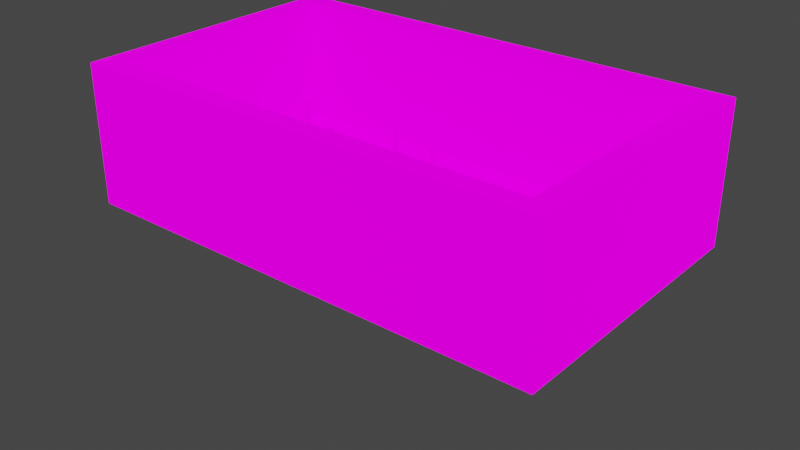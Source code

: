 # Source: destructo_10.blend  (saved by Blender 3.5.10; exported with 4.5.12 LTS)
import bpy
from mathutils import Matrix  # noqa: F401  (used for matrix-valued properties, if any)

bpy.ops.wm.read_factory_settings(use_empty=True)
scene = bpy.context.scene
scene.name = 'Scene'

# ---- images (referenced by path relative to the original .blend; pixels are not part of the script)
import os
ASSET_DIR = os.environ.get("B2B_ASSET_DIR", "")  # directory of the original .blend (textures are referenced by path, not embedded)
HERE = os.path.dirname(os.path.abspath(__file__))  # packed textures are extracted next to this script under _unpacked/

def load_image(name, relpath, width, height, colorspace="sRGB"):
    """Load a texture the original file referenced (path relative to the .blend, or extracted next to this script)."""
    p = next((c for c in (os.path.join(HERE, relpath), os.path.join(ASSET_DIR, relpath)) if relpath and os.path.exists(c)), "")
    if p:
        img = bpy.data.images.load(p, check_existing=True)
        img.name = name
    else:  # same state as the original file: an image datablock whose file is absent (Cycles renders it pink)
        img = bpy.data.images.new(name, width, height)
        img.source = "FILE"
        img.filepath = "//" + (relpath or name)
    img.colorspace_settings.name = colorspace
    return img
img_metalicity_png = load_image('metalicity.png', 'metalicity.png', 1024, 1024, 'sRGB')
img_roughness_png = load_image('roughness.png', 'roughness.png', 1024, 1024, 'sRGB')
img_emission_png_001 = load_image('emission.png.001', 'emission.png', 1024, 1024, 'sRGB')
img_albedo_png_001 = load_image('albedo.png.001', 'albedo.png', 1024, 1024, 'sRGB')

# ---- materials (node trees are filled in below, after node groups)
mat_palette = bpy.data.materials.new('Palette')
mat_palette.alpha_threshold = 0.0
mat_palette.use_backface_culling = True
mat_palette.roughness = 0.5
mat_palette.line_color = (0.0, 0.0, 0.0, 1.0)

# ---- material node trees
mat_palette.use_nodes = True; mat_palette.node_tree.nodes.clear()
_N = mat_palette.node_tree.nodes; _L = mat_palette.node_tree.links
n0 = _N.new('ShaderNodeBsdfPrincipled'); n0.name = 'Principled BSDF'; n0.location = (10, 300)
n0.distribution = 'GGX'
n0.subsurface_method = 'RANDOM_WALK_SKIN'
n0.inputs[3].default_value = 1.45
n0.inputs[13].default_value = 0.15
n0.inputs[28].default_value = 1.0
n1 = _N.new('ShaderNodeSeparateColor'); n1.name = 'Separate Color.001'; n1.location = (-183, 89)
n1.hide = True
n2 = _N.new('ShaderNodeOutputMaterial'); n2.name = 'Material Output'; n2.location = (314, 265)
n2.hide = True
n3 = _N.new('ShaderNodeTexImage'); n3.name = 'Image Texture.002'; n3.location = (-488, 121)
n3.hide = True
n3.image = img_metalicity_png
n4 = _N.new('ShaderNodeSeparateColor'); n4.name = 'Separate Color'; n4.location = (-194, -3)
n4.hide = True
n5 = _N.new('ShaderNodeTexImage'); n5.name = 'Image Texture.003'; n5.location = (-533, -8)
n5.hide = True
n5.image = img_roughness_png
n6 = _N.new('ShaderNodeTexImage'); n6.name = 'Image Texture.001'; n6.location = (-343, -206)
n6.hide = True
n6.image = img_emission_png_001
n7 = _N.new('ShaderNodeTexImage'); n7.name = 'Image Texture'; n7.location = (-287, 243)
n7.hide = True
n7.image = img_albedo_png_001
_L.new(n0.outputs[0], n2.inputs[0])
_L.new(n7.outputs[0], n0.inputs[0])
_L.new(n6.outputs[0], n0.inputs[27])
_L.new(n1.outputs[0], n0.inputs[1])
_L.new(n5.outputs[0], n4.inputs[0])
_L.new(n4.outputs[0], n0.inputs[2])
_L.new(n3.outputs[0], n1.inputs[0])
n2.is_active_output = True

# ---- world
world_world = bpy.data.worlds.new('World'); scene.world = world_world
world_world.use_nodes = True; world_world.node_tree.nodes.clear()
_N = world_world.node_tree.nodes; _L = world_world.node_tree.links
n0 = _N.new('ShaderNodeOutputWorld'); n0.name = 'World Output'; n0.location = (300, 300)
n1 = _N.new('ShaderNodeBackground'); n1.name = 'Background'; n1.location = (10, 300)
n1.inputs[0].default_value = (0.05088, 0.05088, 0.05088, 1.0)
_L.new(n1.outputs[0], n0.inputs[0])
n0.is_active_output = True
world_world.color = (0.05088, 0.05088, 0.05088)
world_world.use_sun_shadow = False
world_world.sun_shadow_jitter_overblur = 0.0

# ---- meshes
me_mesh_dh10_walls = bpy.data.meshes.new('mesh_dh10_walls')
me_mesh_dh10_walls.from_pydata([(29.63, 14.14, 10.46), (29.63, -21.86, 10.46), (29.63, -21.86, -7.653), (29.63, 14.14, -7.653), (-34.37, 14.14, 10.46), (-34.37, 14.14, -7.653), (-34.37, -21.86, 10.46), (-34.37, -21.86, -7.653), (7.079, -18.36, -0.02441), (1.579, -9.709, -0.02441), (-0.04599, 0.1162, -0.02441), (17.48, -19.93, -0.02441), (-8.996, 3.116, -0.02441), (-15.55, -3.109, -0.02441), (-14.95, -11.58, -0.02441), (-27.82, -10.06, -0.02441), (-23.22, -4.484, -0.02441), (-22.1, -15.23, -0.02441), (-24.9, 2.241, -0.02441), (-31.1, -0.05885, -0.02441), (-37.64, -24.87, 10.46), (-37.64, 17.16, 10.46), (32.9, -24.87, 10.46), (32.9, 17.16, 10.46), (-37.64, -24.87, -10.02), (-37.64, 17.16, -10.02), (32.9, -24.87, -10.02), (32.9, 17.16, -10.02), (23.9, -1.659, -0.02441), (24.1, -11.96, -0.02441)], [], [(5, 3, 0, 4), (7, 5, 4, 6), (0, 3, 2, 1), (1, 2, 7, 6), (1, 6, 20, 22), (0, 1, 22, 23), (6, 4, 21, 20), (4, 0, 23, 21), (23, 22, 26, 27), (22, 20, 24, 26), (20, 21, 25, 24), (21, 23, 27, 25), (26, 24, 25, 27)])
_uv = me_mesh_dh10_walls.uv_layers.new(name='UVMap')
_uv.uv.foreach_set('vector', [0.4502, 0.8626, 0.4502, 0.8626, 0.4502, 0.8626, 0.4502, 0.8626, 0.4502, 0.8626, 0.4502, 0.8626, 0.4502, 0.8626, 0.4502, 0.8626, 0.4502, 0.8626, 0.4502, 0.8626, 0.4502, 0.8626, 0.4502, 0.8626, 0.4502, 0.8626, 0.4502, 0.8626, 0.4502, 0.8626, 0.4502, 0.8626, 0.489, 0.7998, 0.489, 0.7998, 0.489, 0.7998, 0.489, 0.7998, 0.489, 0.7998, 0.489, 0.7998, 0.489, 0.7998, 0.489, 0.7998, 0.489, 0.7998, 0.489, 0.7998, 0.489, 0.7998, 0.489, 0.7998, 0.489, 0.7998, 0.489, 0.7998, 0.489, 0.7998, 0.489, 0.7998, 0.4502, 0.8626, 0.4502, 0.8626, 0.4502, 0.8626, 0.4502, 0.8626, 0.4502, 0.8626, 0.4502, 0.8626, 0.4502, 0.8626, 0.4502, 0.8626, 0.4502, 0.8626, 0.4502, 0.8626, 0.4502, 0.8626, 0.4502, 0.8626, 0.4502, 0.8626, 0.4502, 0.8626, 0.4502, 0.8626, 0.4502, 0.8626, 0.4502, 0.8626, 0.4502, 0.8626, 0.4502, 0.8626, 0.4502, 0.8626])
_uv.active_render = True
_uv = me_mesh_dh10_walls.uv_layers.new(name='UVMap.001')
_uv.uv.foreach_set('vector', [0.5679, 0.7095, 0.8569, 0.7964, 0.938, 0.8052, 0.4644, 0.7173, 0.2593, 0.6675, 0.5249, 0.7114, 0.4468, 0.7192, 0.4595, 0.6987, 0.3101, 0.7759, 0.9839, 0.7671, 0.1499, 0.7622, 0.8472, 0.772, 0.06982, 0.7583, 0.9966, 0.7622, 0.855, 0.6753, 0.4644, 0.6909, 0.06982, 0.7583, 0.4644, 0.6909, 0.4644, 0.6909, 0.06982, 0.7583, 0.3101, 0.7759, 0.8472, 0.772, 0.8472, 0.772, 0.3101, 0.7759, 0.4595, 0.6987, 0.4468, 0.7192, 0.4468, 0.7192, 0.4595, 0.6987, 0.4644, 0.7173, 0.938, 0.8052, 0.938, 0.8052, 0.4644, 0.7173, 0.3101, 0.7759, 0.8472, 0.772, 0.8472, 0.772, 0.3101, 0.7759, 0.06982, 0.7583, 0.4644, 0.6909, 0.4644, 0.6909, 0.06982, 0.7583, 0.4595, 0.6987, 0.4468, 0.7192, 0.4468, 0.7192, 0.4595, 0.6987, 0.4644, 0.7173, 0.938, 0.8052, 0.938, 0.8052, 0.4644, 0.7173, 0.8472, 0.772, 0.4595, 0.6987, 0.4644, 0.7173, 0.3101, 0.7759])
me_mesh_dh10_walls.materials.append(mat_palette)
me_mesh_dh10_walls.update()
me_mesh_dh10_walls.normals_split_custom_set([tuple(v) for v in zip(*[iter([0.0, -1.0, 5.265e-08, 0.0, -1.0, 5.265e-08, 0.0, -1.0, 5.265e-08, 0.0, -1.0, 5.265e-08, 1.0, 0.0, 2.106e-07, 1.0, 0.0, 2.106e-07, 1.0, 0.0, 2.106e-07, 1.0, 0.0, 2.106e-07, -1.0, 0.0, 1.053e-07, -1.0, 0.0, 1.053e-07, -1.0, 0.0, 1.053e-07, -1.0, 0.0, 1.053e-07, 0.0, 1.0, 3.337e-08, 0.0, 1.0, 3.337e-08, 0.0, 1.0, 3.337e-08, 0.0, 1.0, 3.337e-08, 0.0, 0.0, 1.0, 0.0, 0.0, 1.0, 0.0, 0.0, 1.0, 0.0, 0.0, 1.0, 0.0, 0.0, 1.0, 0.0, 0.0, 1.0, 0.0, 0.0, 1.0, 0.0, 0.0, 1.0, 0.0, 0.0, 1.0, 0.0, 0.0, 1.0, 0.0, 0.0, 1.0, 0.0, 0.0, 1.0, 0.0, 0.0, 1.0, 0.0, 0.0, 1.0, 0.0, 0.0, 1.0, 0.0, 0.0, 1.0, 1.0, 0.0, 0.0, 1.0, 0.0, 0.0, 1.0, 0.0, 0.0, 1.0, 0.0, 0.0, 0.0, -1.0, 8.449e-08, 0.0, -1.0, 8.449e-08, 0.0, -1.0, 8.449e-08, 0.0, -1.0, 8.449e-08, -1.0, 0.0, -1.863e-07, -1.0, 0.0, -1.863e-07, -1.0, 0.0, -1.863e-07, -1.0, 0.0, -1.863e-07, 0.0, 1.0, 8.449e-08, 0.0, 1.0, 8.449e-08, 0.0, 1.0, 8.449e-08, 0.0, 1.0, 8.449e-08, 0.0, 0.0, -1.0, 0.0, 0.0, -1.0, 0.0, 0.0, -1.0, 0.0, 0.0, -1.0])] * 3)])
me_mesh_dh10_platform = bpy.data.meshes.new('mesh_dh10_platform')
me_mesh_dh10_platform.from_pydata([(26.13, 11.74, -1.225), (24.03, 12.94, -1.225), (24.03, 8.141, -1.225), (26.13, 9.341, -1.225), (21.93, 9.341, -0.02441), (21.93, 11.74, -1.225), (21.93, 11.74, -0.02441), (21.93, 9.341, -1.225), (26.13, 9.341, -0.02441), (26.13, 11.74, -0.02441), (24.03, 12.94, -0.02441), (24.03, 8.141, -0.02441)], [], [(1, 0, 3, 2), (4, 6, 5, 7), (11, 2, 3, 8), (0, 9, 8, 3), (9, 10, 11, 8), (10, 9, 0, 1), (5, 6, 10, 1), (4, 7, 2, 11), (6, 4, 11, 10), (7, 5, 1, 2)])
_uv = me_mesh_dh10_platform.uv_layers.new(name='UVMap')
_uv.uv.foreach_set('vector', [0.4502, 0.8626, 0.4502, 0.8626, 0.4502, 0.8626, 0.4502, 0.8626, 0.4502, 0.8626, 0.4502, 0.8626, 0.4502, 0.8626, 0.4502, 0.8626, 0.4502, 0.8626, 0.4502, 0.8626, 0.4502, 0.8626, 0.4502, 0.8626, 0.4502, 0.8626, 0.4502, 0.8626, 0.4502, 0.8626, 0.4502, 0.8626, 0.4265, 0.8008, 0.4265, 0.8008, 0.4265, 0.8008, 0.4265, 0.8008, 0.4502, 0.8626, 0.4502, 0.8626, 0.4502, 0.8626, 0.4502, 0.8626, 0.4502, 0.8626, 0.4502, 0.8626, 0.4502, 0.8626, 0.4502, 0.8626, 0.4502, 0.8626, 0.4502, 0.8626, 0.4502, 0.8626, 0.4502, 0.8626, 0.4265, 0.8008, 0.4265, 0.8008, 0.4265, 0.8008, 0.4265, 0.8008, 0.4502, 0.8626, 0.4502, 0.8626, 0.4502, 0.8626, 0.4502, 0.8626])
_uv.active_render = True
_uv = me_mesh_dh10_platform.uv_layers.new(name='UVMap.001')
_uv.uv.foreach_set('vector', [0.9462, 0.5164, 0.9966, 0.5203, 0.4897, 0.5183, 0.3969, 0.5173, 0.7202, 0.521, 0.7173, 0.521, 0.7173, 0.5203, 0.7202, 0.5203, 0.3969, 0.5181, 0.3969, 0.5173, 0.4897, 0.5183, 0.4897, 0.519, 0.9966, 0.5203, 0.9966, 0.521, 0.9937, 0.521, 0.9937, 0.5203, 0.4364, 0.5181, 0.9462, 0.5171, 0.06063, 0.5171, 0.4897, 0.519, 0.9462, 0.5171, 0.4364, 0.5181, 0.4364, 0.5173, 0.9462, 0.5164, 0.1451, 0.5154, 0.1451, 0.5161, 0.9478, 0.5181, 0.9478, 0.5173, 0.9874, 0.5171, 0.9874, 0.5164, 0.06063, 0.5164, 0.06063, 0.5171, 0.1451, 0.5161, 0.9874, 0.5171, 0.06063, 0.5171, 0.9478, 0.5181, 0.9874, 0.5164, 0.1451, 0.5154, 0.9462, 0.5164, 0.06063, 0.5164])
me_mesh_dh10_platform.materials.append(mat_palette)
me_mesh_dh10_platform.update()
me_mesh_dh10_platform.normals_split_custom_set([tuple(v) for v in zip(*[iter([-1.577e-08, 0.0, -1.0, -1.577e-08, 0.0, -1.0, -1.577e-08, 0.0, -1.0, 0.3583, 0.2047, -0.9109, -1.0, 0.0, 0.0, -1.0, 0.0, 0.0, -1.0, 0.0, 0.0, -1.0, 0.0, 0.0, 0.4519, -0.7909, -0.4127, 0.4519, -0.7909, 0.4127, 0.4961, -0.8682, 0.0, 0.2481, -0.4341, -0.866, 1.0, 0.0, 0.0, 1.0, 0.0, 0.0, 1.0, 0.0, 0.0, 1.0, 0.0, 0.0, -4.928e-10, 0.0, 1.0, -4.928e-10, 0.0, 1.0, 0.3583, 0.2048, 0.9109, -0.7519, -0.4297, 0.5, 0.4961, 0.8682, 0.0, 0.4961, 0.8682, 0.0, 0.7209, -0.414, -0.5558, 0.4961, 0.8682, 0.0, -0.4961, 0.8682, 0.0, -0.4961, 0.8682, 0.0, -0.4961, 0.8682, 0.0, -0.4961, 0.8682, 0.0, -0.4961, -0.8682, 0.0, -0.4961, -0.8682, 0.0, -0.8102, -0.5861, -5.942e-05, -0.8102, -0.5861, 0.0, 0.0, 0.0, 1.0, 0.0, 0.0, 1.0, 0.0, 0.4127, 0.9109, 0.0, 0.0, 1.0, 0.0, 0.0, -1.0, 0.0, 0.0, -1.0, 0.0, 0.0, -1.0, 5.785e-05, 0.4127, -0.9109])] * 3)])
me_mesh_dh10_pole = bpy.data.meshes.new('mesh_dh10_pole')
me_mesh_dh10_pole.from_pydata([(-1.717e-05, 0.6, 0.0), (0.525, 0.3, 0.0), (-0.525, 0.3, 0.0), (-1.717e-05, -0.6, 0.0), (-0.175, -0.09998, -7.229), (-1.717e-05, 0.2, -7.229), (-1.717e-05, -0.2, -7.229), (0.175, 0.09998, -7.229), (-0.525, -0.3, 0.0), (0.525, -0.3, 0.0), (0.175, -0.09998, -7.229), (-0.175, 0.09998, -7.229)], [], [(4, 7, 10, 6), (1, 8, 3, 9), (2, 11, 4, 8), (9, 3, 6, 10), (0, 5, 11, 2), (8, 4, 6, 3), (9, 10, 7, 1), (8, 1, 0, 2), (5, 7, 4, 11), (0, 1, 7, 5)])
_uv = me_mesh_dh10_pole.uv_layers.new(name='UVMap')
_uv.uv.foreach_set('vector', [0.4502, 0.8626, 0.4502, 0.8626, 0.4502, 0.8626, 0.4502, 0.8626, 0.4265, 0.8008, 0.4265, 0.8008, 0.4265, 0.8008, 0.4265, 0.8008, 0.4502, 0.8626, 0.4502, 0.8626, 0.4502, 0.8626, 0.4502, 0.8626, 0.4502, 0.8626, 0.4502, 0.8626, 0.4502, 0.8626, 0.4502, 0.8626, 0.4502, 0.8626, 0.4502, 0.8626, 0.4502, 0.8626, 0.4502, 0.8626, 0.4502, 0.8626, 0.4502, 0.8626, 0.4502, 0.8626, 0.4502, 0.8626, 0.4502, 0.8626, 0.4502, 0.8626, 0.4502, 0.8626, 0.4502, 0.8626, 0.4265, 0.8008, 0.4265, 0.8008, 0.4265, 0.8008, 0.4265, 0.8008, 0.4502, 0.8626, 0.4502, 0.8626, 0.4502, 0.8626, 0.4502, 0.8626, 0.4502, 0.8626, 0.4502, 0.8626, 0.4502, 0.8626, 0.4502, 0.8626])
_uv.active_render = True
_uv = me_mesh_dh10_pole.uv_layers.new(name='UVMap.001')
_uv.uv.foreach_set('vector', [0.3102, 0.5108, 0.3098, 0.5109, 0.3098, 0.5108, 0.31, 0.5107, 0.09914, 0.5093, 0.1255, 0.5093, 0.07959, 0.5093, 0.07669, 0.5093, 0.4559, 0.5103, 0.3732, 0.5083, 0.3734, 0.5083, 0.4567, 0.5103, 0.6161, 0.5093, 0.6154, 0.5093, 0.5941, 0.5079, 0.5944, 0.5079, 0.4679, 0.5103, 0.9261, 0.5082, 0.9264, 0.5082, 0.4686, 0.5103, 0.5878, 0.5103, 0.3488, 0.5081, 0.3491, 0.5081, 0.5886, 0.5103, 0.3705, 0.5103, 0.3024, 0.5078, 0.3026, 0.5078, 0.3712, 0.5103, 0.1255, 0.5093, 0.09914, 0.5093, 0.1333, 0.5093, 0.1294, 0.5093, 0.31, 0.511, 0.3098, 0.5109, 0.3102, 0.5108, 0.3102, 0.5109, 0.46, 0.5103, 0.4593, 0.5103, 0.4654, 0.508, 0.4656, 0.508])
me_mesh_dh10_pole.materials.append(mat_palette)
me_mesh_dh10_pole.update()
me_mesh_dh10_pole.normals_split_custom_set([tuple(v) for v in zip(*[iter([-1.135e-06, 0.0, -1.0, -1.135e-06, 0.0, -1.0, -1.135e-06, 0.0, -1.0, -1.135e-06, 0.0, -1.0, 0.0, 0.0, 1.0, 0.0, 0.0, 1.0, 0.0, 0.0, 1.0, 0.0, 0.0, 1.0, -0.9994, 8.858e-05, -0.0349, -0.9988, 0.0, -0.04836, -0.9614, -0.008877, 0.275, -0.9219, -0.3005, 0.2447, 0.4959, -0.8677, -0.03467, 0.4957, -0.8678, -0.03467, 0.4956, -0.8672, -0.04799, 0.9989, 0.001202, -0.04719, -0.4958, 0.8678, -0.03462, -0.4956, 0.8672, -0.04799, -0.4956, 0.8672, -0.04799, -0.4959, 0.8677, -0.03462, -0.7156, -0.6529, 0.2483, -0.1903, -0.9807, -0.04544, -0.4958, -0.8671, -0.04837, -0.4958, -0.8678, -0.03462, 0.9994, -8.858e-05, -0.0349, 0.9986, 3.71e-05, -0.0531, 0.4946, 0.8678, -0.047, 0.9994, 9.016e-05, -0.0349, 0.0, 0.0, 1.0, 0.0, 0.0, 1.0, 0.0, 0.0, 1.0, 0.0, 0.0, 1.0, 0.0, 0.0, -1.0, 0.0, 0.0, -1.0, 0.0, 0.0, -1.0, 0.0, 0.0, -1.0, 0.4957, 0.8678, -0.03467, 0.4959, 0.8677, -0.03467, 0.4955, 0.867, -0.05282, -0.2117, 0.9761, -0.04978])] * 3)])
me_mesh_dh10_floor = bpy.data.meshes.new('mesh_dh10_floor')
me_mesh_dh10_floor.from_pydata([(29.63, -21.86, -7.653), (29.63, 14.14, -7.653), (-34.37, 14.14, -7.653), (-34.37, -21.86, -7.653)], [], [(3, 0, 1, 2)])
_uv = me_mesh_dh10_floor.uv_layers.new(name='UVMap')
_uv.uv.foreach_set('vector', [0.489, 0.7998, 0.489, 0.7998, 0.489, 0.7998, 0.489, 0.7998])
_uv.active_render = True
_uv = me_mesh_dh10_floor.uv_layers.new(name='UVMap.001')
_uv.uv.foreach_set('vector', [0.855, 0.6753, 0.9966, 0.7622, 0.9839, 0.7671, 0.5679, 0.7095])
me_mesh_dh10_floor.materials.append(mat_palette)
me_mesh_dh10_floor.update()
me_mesh_dh10_floor.normals_split_custom_set([tuple(v) for v in zip(*[iter([0.0, 0.0, 1.0, 0.0, 0.0, 1.0, 0.0, 0.0, 1.0, 0.0, 0.0, 1.0])] * 3)])

# ---- objects
ob_mdl_dh10_walls = bpy.data.objects.new('mdl_dh10_walls', me_mesh_dh10_walls)
ob_mdl_dh10_platform = bpy.data.objects.new('mdl_dh10_platform', me_mesh_dh10_platform)
ob_asset_dh10_pole = bpy.data.objects.new('asset_dh10_pole', me_mesh_dh10_pole)
ob_mdl_dh10_floor = bpy.data.objects.new('mdl_dh10_floor', me_mesh_dh10_floor)
ob_mdl_dh10_pole_1 = bpy.data.objects.new('mdl_dh10_pole_1', me_mesh_dh10_pole)
ob_mdl_dh10_pole_2 = bpy.data.objects.new('mdl_dh10_pole_2', me_mesh_dh10_pole)
ob_mdl_dh10_pole_3 = bpy.data.objects.new('mdl_dh10_pole_3', me_mesh_dh10_pole)
ob_mdl_dh10_pole_4 = bpy.data.objects.new('mdl_dh10_pole_4', me_mesh_dh10_pole)
ob_mdl_dh10_pole_5 = bpy.data.objects.new('mdl_dh10_pole_5', me_mesh_dh10_pole)
ob_mdl_dh10_pole_6 = bpy.data.objects.new('mdl_dh10_pole_6', me_mesh_dh10_pole)
ob_mdl_dh10_pole_7 = bpy.data.objects.new('mdl_dh10_pole_7', me_mesh_dh10_pole)
ob_mdl_dh10_pole_8 = bpy.data.objects.new('mdl_dh10_pole_8', me_mesh_dh10_pole)
ob_mdl_dh10_pole_9 = bpy.data.objects.new('mdl_dh10_pole_9', me_mesh_dh10_pole)
ob_mdl_dh10_pole_10 = bpy.data.objects.new('mdl_dh10_pole_10', me_mesh_dh10_pole)
ob_mdl_dh10_pole_11 = bpy.data.objects.new('mdl_dh10_pole_11', me_mesh_dh10_pole)
ob_mdl_dh10_pole_12 = bpy.data.objects.new('mdl_dh10_pole_12', me_mesh_dh10_pole)
ob_mdl_dh10_pole_13 = bpy.data.objects.new('mdl_dh10_pole_13', me_mesh_dh10_pole)
ob_mdl_dh10_pole_14 = bpy.data.objects.new('mdl_dh10_pole_14', me_mesh_dh10_pole)

# ---- transforms, parenting, visibility, modifiers, constraints
ob_mdl_dh10_walls.location = (-62.52, 94.37, 0.0)
ob_mdl_dh10_walls.rotation_mode = 'QUATERNION'
ob_mdl_dh10_walls.rotation_quaternion = (1.0, 0.0, 0.0, 0.0)
ob_mdl_dh10_platform.location = (-62.52, 94.37, 0.0)
ob_mdl_dh10_platform.rotation_mode = 'QUATERNION'
ob_mdl_dh10_platform.rotation_quaternion = (1.0, 0.0, 0.0, 0.0)
ob_asset_dh10_pole.location = (-93.62, 94.31, -23.51)
ob_asset_dh10_pole.rotation_mode = 'QUATERNION'
ob_asset_dh10_pole.rotation_quaternion = (1.0, 0.0, 0.0, 0.0)
ob_mdl_dh10_floor.location = (-62.52, 94.37, 0.0)
ob_mdl_dh10_floor.rotation_mode = 'QUATERNION'
ob_mdl_dh10_floor.rotation_quaternion = (1.0, 0.0, 0.0, 0.0)
ob_mdl_dh10_pole_1.location = (-93.62, 94.31, -0.02441)
ob_mdl_dh10_pole_1.rotation_mode = 'QUATERNION'
ob_mdl_dh10_pole_1.rotation_quaternion = (1.0, 0.0, 0.0, 0.0)
ob_mdl_dh10_pole_2.location = (-87.42, 96.61, -0.02441)
ob_mdl_dh10_pole_2.rotation_mode = 'QUATERNION'
ob_mdl_dh10_pole_2.rotation_quaternion = (1.0, 0.0, 0.0, 0.0)
ob_mdl_dh10_pole_3.location = (-85.75, 89.89, -0.02441)
ob_mdl_dh10_pole_3.rotation_mode = 'QUATERNION'
ob_mdl_dh10_pole_3.rotation_quaternion = (1.0, 0.0, 0.0, 0.0)
ob_mdl_dh10_pole_4.location = (-90.35, 84.31, -0.02441)
ob_mdl_dh10_pole_4.rotation_mode = 'QUATERNION'
ob_mdl_dh10_pole_4.rotation_quaternion = (1.0, 0.0, 0.0, 0.0)
ob_mdl_dh10_pole_5.location = (-84.62, 79.14, -0.02441)
ob_mdl_dh10_pole_5.rotation_mode = 'QUATERNION'
ob_mdl_dh10_pole_5.rotation_quaternion = (1.0, 0.0, 0.0, 0.0)
ob_mdl_dh10_pole_6.location = (-77.47, 82.79, -0.02441)
ob_mdl_dh10_pole_6.rotation_mode = 'QUATERNION'
ob_mdl_dh10_pole_6.rotation_quaternion = (1.0, 0.0, 0.0, 0.0)
ob_mdl_dh10_pole_7.location = (-78.07, 91.26, -0.02441)
ob_mdl_dh10_pole_7.rotation_mode = 'QUATERNION'
ob_mdl_dh10_pole_7.rotation_quaternion = (1.0, 0.0, 0.0, 0.0)
ob_mdl_dh10_pole_8.location = (-71.52, 97.49, -0.02441)
ob_mdl_dh10_pole_8.rotation_mode = 'QUATERNION'
ob_mdl_dh10_pole_8.rotation_quaternion = (1.0, 0.0, 0.0, 0.0)
ob_mdl_dh10_pole_9.location = (-62.57, 94.49, -0.02441)
ob_mdl_dh10_pole_9.rotation_mode = 'QUATERNION'
ob_mdl_dh10_pole_9.rotation_quaternion = (1.0, 0.0, 0.0, 0.0)
ob_mdl_dh10_pole_10.location = (-60.95, 84.66, -0.02441)
ob_mdl_dh10_pole_10.rotation_mode = 'QUATERNION'
ob_mdl_dh10_pole_10.rotation_quaternion = (1.0, 0.0, 0.0, 0.0)
ob_mdl_dh10_pole_11.location = (-55.45, 76.01, -0.02441)
ob_mdl_dh10_pole_11.rotation_mode = 'QUATERNION'
ob_mdl_dh10_pole_11.rotation_quaternion = (1.0, 0.0, 0.0, 0.0)
ob_mdl_dh10_pole_12.location = (-45.05, 74.44, -0.02441)
ob_mdl_dh10_pole_12.rotation_mode = 'QUATERNION'
ob_mdl_dh10_pole_12.rotation_quaternion = (1.0, 0.0, 0.0, 0.0)
ob_mdl_dh10_pole_13.location = (-38.42, 82.41, -0.02441)
ob_mdl_dh10_pole_13.rotation_mode = 'QUATERNION'
ob_mdl_dh10_pole_13.rotation_quaternion = (1.0, 0.0, 0.0, 0.0)
ob_mdl_dh10_pole_14.location = (-38.62, 92.71, -0.02441)
ob_mdl_dh10_pole_14.rotation_mode = 'QUATERNION'
ob_mdl_dh10_pole_14.rotation_quaternion = (1.0, 0.0, 0.0, 0.0)

# ---- collection membership
scene.collection.objects.link(ob_mdl_dh10_walls)
scene.collection.objects.link(ob_mdl_dh10_platform)
scene.collection.objects.link(ob_asset_dh10_pole)
scene.collection.objects.link(ob_mdl_dh10_floor)
scene.collection.objects.link(ob_mdl_dh10_pole_1)
scene.collection.objects.link(ob_mdl_dh10_pole_2)
scene.collection.objects.link(ob_mdl_dh10_pole_3)
scene.collection.objects.link(ob_mdl_dh10_pole_4)
scene.collection.objects.link(ob_mdl_dh10_pole_5)
scene.collection.objects.link(ob_mdl_dh10_pole_6)
scene.collection.objects.link(ob_mdl_dh10_pole_7)
scene.collection.objects.link(ob_mdl_dh10_pole_8)
scene.collection.objects.link(ob_mdl_dh10_pole_9)
scene.collection.objects.link(ob_mdl_dh10_pole_10)
scene.collection.objects.link(ob_mdl_dh10_pole_11)
scene.collection.objects.link(ob_mdl_dh10_pole_12)
scene.collection.objects.link(ob_mdl_dh10_pole_13)
scene.collection.objects.link(ob_mdl_dh10_pole_14)

# ---- scene / render settings (as saved in the file)
scene.frame_start = 1; scene.frame_end = 250; scene.frame_set(1)
scene.render.engine = 'BLENDER_WORKBENCH'
scene.cycles.sampling_pattern = 'TABULATED_SOBOL'
scene.cycles.use_light_tree = False
scene.eevee.use_gtao = True
scene.view_settings.view_transform = 'Filmic'
bpy.context.view_layer.update()

# ---- added for rendering (the .blend has no active camera and no usable light): camera, sun
cam_auto = bpy.data.cameras.new('AutoCamera')
cam_auto.lens = 50.0
cam_auto.sensor_width = 36.0
cam_auto.clip_end = 1491.71
ob_auto_camera = bpy.data.objects.new('AutoCamera', cam_auto)
scene.collection.objects.link(ob_auto_camera)
ob_auto_camera.location = (20.1027, -11.4858, 57.8575)
ob_auto_camera.rotation_euler = (1.09748, -7.21219e-08, 0.694738)
scene.camera = ob_auto_camera
light_auto_sun = bpy.data.lights.new('AutoSun', 'SUN')
light_auto_sun.energy = 3.0
light_auto_sun.angle = 0.0523599
ob_auto_sun = bpy.data.objects.new('AutoSun', light_auto_sun)
scene.collection.objects.link(ob_auto_sun)
ob_auto_sun.rotation_euler = (0.872665, 0.174533, 0.523599)
bpy.context.view_layer.update()
